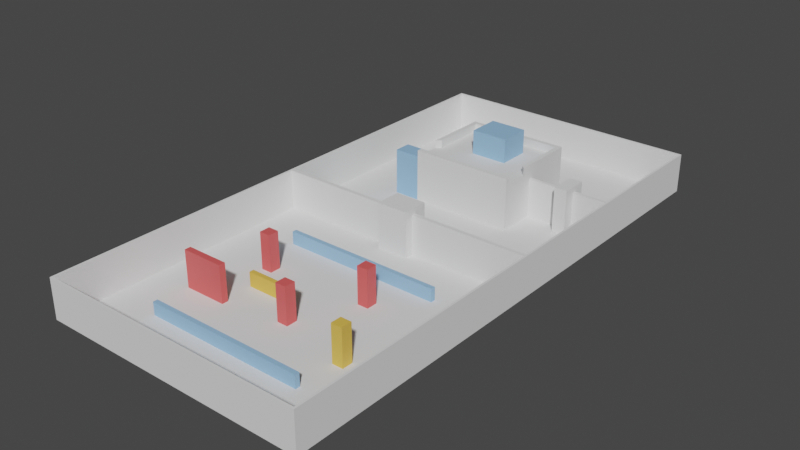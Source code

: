 # Source: TestArea.blend  (saved by Blender 3.5.10; exported with 4.5.12 LTS)
import bpy
from mathutils import Matrix  # noqa: F401  (used for matrix-valued properties, if any)

bpy.ops.wm.read_factory_settings(use_empty=True)
scene = bpy.context.scene
scene.name = 'Scene'

# ---- collections
col_collection = bpy.data.collections.new('Collection'); scene.collection.children.link(col_collection)

# ---- materials (node trees are filled in below, after node groups)
mat_blue = bpy.data.materials.new('Blue')
mat_blue.use_transparent_shadow = False
mat_red = bpy.data.materials.new('Red')
mat_red.use_transparent_shadow = False
mat_yellow = bpy.data.materials.new('Yellow')
mat_yellow.use_transparent_shadow = False

# ---- material node trees
mat_blue.use_nodes = True; mat_blue.node_tree.nodes.clear()
_N = mat_blue.node_tree.nodes; _L = mat_blue.node_tree.links
n0 = _N.new('ShaderNodeBsdfPrincipled'); n0.name = 'Principled BSDF'; n0.location = (10, 300)
n0.distribution = 'GGX'
n0.subsurface_method = 'RANDOM_WALK_SKIN'
n0.inputs[0].default_value = (0.2931, 0.5238, 0.8, 1.0)
n0.inputs[3].default_value = 1.45
n0.inputs[27].default_value = (0.0, 0.0, 0.0, 1.0)
n0.inputs[28].default_value = 1.0
n1 = _N.new('ShaderNodeOutputMaterial'); n1.name = 'Material Output'; n1.location = (300, 300)
_L.new(n0.outputs[0], n1.inputs[0])
n1.is_active_output = True
mat_red.use_nodes = True; mat_red.node_tree.nodes.clear()
_N = mat_red.node_tree.nodes; _L = mat_red.node_tree.links
n0 = _N.new('ShaderNodeBsdfPrincipled'); n0.name = 'Principled BSDF'; n0.location = (10, 300)
n0.distribution = 'GGX'
n0.subsurface_method = 'RANDOM_WALK_SKIN'
n0.inputs[0].default_value = (0.8, 0.1062, 0.1062, 1.0)
n0.inputs[3].default_value = 1.45
n0.inputs[27].default_value = (0.0, 0.0, 0.0, 1.0)
n0.inputs[28].default_value = 1.0
n1 = _N.new('ShaderNodeOutputMaterial'); n1.name = 'Material Output'; n1.location = (300, 300)
_L.new(n0.outputs[0], n1.inputs[0])
n1.is_active_output = True
mat_yellow.use_nodes = True; mat_yellow.node_tree.nodes.clear()
_N = mat_yellow.node_tree.nodes; _L = mat_yellow.node_tree.links
n0 = _N.new('ShaderNodeBsdfPrincipled'); n0.name = 'Principled BSDF'; n0.location = (10, 300)
n0.distribution = 'GGX'
n0.subsurface_method = 'RANDOM_WALK_SKIN'
n0.inputs[0].default_value = (0.8, 0.5051, 0.08369, 1.0)
n0.inputs[3].default_value = 1.45
n0.inputs[27].default_value = (0.0, 0.0, 0.0, 1.0)
n0.inputs[28].default_value = 1.0
n1 = _N.new('ShaderNodeOutputMaterial'); n1.name = 'Material Output'; n1.location = (300, 300)
_L.new(n0.outputs[0], n1.inputs[0])
n1.is_active_output = True

# ---- world
world_world = bpy.data.worlds.new('World'); scene.world = world_world
world_world.use_nodes = True; world_world.node_tree.nodes.clear()
_N = world_world.node_tree.nodes; _L = world_world.node_tree.links
n0 = _N.new('ShaderNodeOutputWorld'); n0.name = 'World Output'; n0.location = (300, 300)
n1 = _N.new('ShaderNodeBackground'); n1.name = 'Background'; n1.location = (10, 300)
n1.inputs[0].default_value = (0.05088, 0.05088, 0.05088, 1.0)
_L.new(n1.outputs[0], n0.inputs[0])
n0.is_active_output = True
world_world.color = (0.05088, 0.05088, 0.05088)
world_world.use_sun_shadow = False
world_world.sun_shadow_jitter_overblur = 0.0

# ---- meshes
me_shootingrange = bpy.data.meshes.new('ShootingRange')
me_shootingrange.from_pydata([(6.077, 0.1755, -1.0), (6.077, 0.1755, -0.02943), (6.077, -0.1755, -1.0), (6.077, -0.1755, -0.02943), (-6.077, 0.1755, -1.0), (-6.077, 0.1755, -0.02943), (-6.077, -0.1755, -1.0), (-6.077, -0.1755, -0.02943)], [], [(0, 1, 3, 2), (2, 3, 7, 6), (6, 7, 5, 4), (4, 5, 1, 0), (2, 6, 4, 0), (7, 3, 1, 5)])
_uv = me_shootingrange.uv_layers.new(name='UVMap')
_uv.uv.foreach_set('vector', [0.375, 0.0, 0.625, 0.0, 0.625, 0.25, 0.375, 0.25, 0.375, 0.25, 0.625, 0.25, 0.625, 0.5, 0.375, 0.5, 0.375, 0.5, 0.625, 0.5, 0.625, 0.75, 0.375, 0.75, 0.375, 0.75, 0.625, 0.75, 0.625, 1.0, 0.375, 1.0, 0.125, 0.5, 0.375, 0.5, 0.375, 0.75, 0.125, 0.75, 0.625, 0.5, 0.875, 0.5, 0.875, 0.75, 0.625, 0.75])
me_shootingrange.materials.append(mat_blue)
me_shootingrange.update()
me_testingarea = bpy.data.meshes.new('TestingArea')
me_testingarea.from_pydata([(10.25, -10.4, 0.0), (10.25, 10.1, 0.0), (-10.25, 10.1, 0.0), (-10.25, -10.4, 0.0)], [], [(1, 2, 3, 0)])
_uv = me_testingarea.uv_layers.new(name='UVMap')
_uv.uv.foreach_set('vector', [0.0075, 0.0075, 0.9925, 0.0075, 0.9925, 0.9925, 0.0075, 0.9925])
me_testingarea.update()
me_cube_001 = bpy.data.meshes.new('Cube.001')
me_cube_001.from_pydata([(-2.0, -1.0, -2.72), (-2.0, -1.0, 2.44), (-2.0, 1.0, -2.72), (-2.0, 1.0, 2.44), (2.0, -1.0, -2.72), (2.0, -1.0, 2.44), (2.0, 1.0, -2.72), (2.0, 1.0, 2.44)], [], [(0, 1, 3, 2), (2, 3, 7, 6), (6, 7, 5, 4), (4, 5, 1, 0), (2, 6, 4, 0), (7, 3, 1, 5)])
_uv = me_cube_001.uv_layers.new(name='UVMap')
_uv.uv.foreach_set('vector', [0.375, 0.0, 0.625, 0.0, 0.625, 0.25, 0.375, 0.25, 0.375, 0.25, 0.625, 0.25, 0.625, 0.5, 0.375, 0.5, 0.375, 0.5, 0.625, 0.5, 0.625, 0.75, 0.375, 0.75, 0.375, 0.75, 0.625, 0.75, 0.625, 1.0, 0.375, 1.0, 0.125, 0.5, 0.375, 0.5, 0.375, 0.75, 0.125, 0.75, 0.625, 0.5, 0.875, 0.5, 0.875, 0.75, 0.625, 0.75])
me_cube_001.update()
me_testingarea_001 = bpy.data.meshes.new('TestingArea.001')
me_testingarea_001.from_pydata([(10.25, 10.25, 0.0), (-10.25, 10.25, 0.0), (10.25, -10.25, 0.0), (-10.25, -10.25, 0.0), (10.1, -10.1, 0.0), (10.1, 10.1, 0.0), (-10.1, 10.1, 0.0), (-10.1, -10.1, 0.0), (10.1, -10.1, 3.0), (10.1, 10.1, 3.0), (-10.1, 10.1, 3.0), (-10.1, -10.1, 3.0), (10.25, -10.25, 3.0), (10.25, 10.25, 3.0), (-10.25, 10.25, 3.0), (-10.25, -10.25, 3.0)], [], [(0, 1, 14, 13), (3, 2, 12, 15), (5, 4, 8, 9), (7, 6, 10, 11), (9, 8, 12, 13), (10, 9, 13, 14), (11, 10, 14, 15), (8, 11, 15, 12), (4, 7, 11, 8), (6, 5, 9, 10), (1, 3, 15, 14), (2, 0, 13, 12)])
_uv = me_testingarea_001.uv_layers.new(name='UVMap')
_uv.uv.foreach_set('vector', [0.0, 0.0, 0.0, 0.0, 0.0, 0.0, 0.0, 0.0, 0.0, 0.0, 0.0, 0.0, 0.0, 0.0, 0.0, 0.0, 0.0075, 0.0075, 0.0075, 0.9925, 0.0075, 0.9925, 0.0075, 0.0075, 0.9925, 0.9925, 0.9925, 0.0075, 0.9925, 0.0075, 0.9925, 0.9925, 0.0075, 0.0075, 0.0075, 0.9925, 0.0, 1.0, 0.0, 0.0, 0.9925, 0.0075, 0.0075, 0.0075, 0.0, 0.0, 1.0, 0.0, 0.9925, 0.9925, 0.9925, 0.0075, 1.0, 0.0, 1.0, 1.0, 0.0075, 0.9925, 0.9925, 0.9925, 1.0, 1.0, 0.0, 1.0, 0.0075, 0.9925, 0.9925, 0.9925, 0.9925, 0.9925, 0.0075, 0.9925, 0.9925, 0.0075, 0.0075, 0.0075, 0.0075, 0.0075, 0.9925, 0.0075, 0.0, 0.0, 0.0, 0.0, 0.0, 0.0, 0.0, 0.0, 0.0, 0.0, 0.0, 0.0, 0.0, 0.0, 0.0, 0.0])
me_testingarea_001.update()
me_obstacle = bpy.data.meshes.new('Obstacle')
me_obstacle.from_pydata([(-0.4144, -0.4144, -1.391), (-0.4144, -0.4144, 1.391), (-0.4144, 0.4144, -1.391), (-0.4144, 0.4144, 1.391), (0.4144, -0.4144, -1.391), (0.4144, -0.4144, 1.391), (0.4144, 0.4144, -1.391), (0.4144, 0.4144, 1.391)], [], [(0, 1, 3, 2), (2, 3, 7, 6), (6, 7, 5, 4), (4, 5, 1, 0), (2, 6, 4, 0), (7, 3, 1, 5)])
_uv = me_obstacle.uv_layers.new(name='UVMap')
_uv.uv.foreach_set('vector', [0.375, 0.0, 0.625, 0.0, 0.625, 0.25, 0.375, 0.25, 0.375, 0.25, 0.625, 0.25, 0.625, 0.5, 0.375, 0.5, 0.375, 0.5, 0.625, 0.5, 0.625, 0.75, 0.375, 0.75, 0.375, 0.75, 0.625, 0.75, 0.625, 1.0, 0.375, 1.0, 0.125, 0.5, 0.375, 0.5, 0.375, 0.75, 0.125, 0.75, 0.625, 0.5, 0.875, 0.5, 0.875, 0.75, 0.625, 0.75])
me_obstacle.materials.append(mat_red)
me_obstacle.update()
me_obstacle_001 = bpy.data.meshes.new('Obstacle.001')
me_obstacle_001.from_pydata([(-0.4144, -0.4144, -1.391), (-0.4144, -0.4144, 1.391), (-0.4144, 0.4144, -1.391), (-0.4144, 0.4144, 1.391), (0.4144, -0.4144, -1.391), (0.4144, -0.4144, 1.391), (0.4144, 0.4144, -1.391), (0.4144, 0.4144, 1.391)], [], [(0, 1, 3, 2), (2, 3, 7, 6), (6, 7, 5, 4), (4, 5, 1, 0), (2, 6, 4, 0), (7, 3, 1, 5)])
_uv = me_obstacle_001.uv_layers.new(name='UVMap')
_uv.uv.foreach_set('vector', [0.375, 0.0, 0.625, 0.0, 0.625, 0.25, 0.375, 0.25, 0.375, 0.25, 0.625, 0.25, 0.625, 0.5, 0.375, 0.5, 0.375, 0.5, 0.625, 0.5, 0.625, 0.75, 0.375, 0.75, 0.375, 0.75, 0.625, 0.75, 0.625, 1.0, 0.375, 1.0, 0.125, 0.5, 0.375, 0.5, 0.375, 0.75, 0.125, 0.75, 0.625, 0.5, 0.875, 0.5, 0.875, 0.75, 0.625, 0.75])
me_obstacle_001.materials.append(mat_yellow)
me_obstacle_001.update()
me_cube_002 = bpy.data.meshes.new('Cube.002')
me_cube_002.from_pydata([(-3.436, -3.232, -1.0), (-3.436, -3.232, 2.23), (-3.436, 2.655, -1.0), (-3.136, 2.355, 2.23), (3.436, -3.232, -1.0), (3.436, -3.232, 2.23), (3.436, 2.655, -1.0), (3.136, 2.355, 2.23), (-3.436, -1.742, -1.0), (-3.136, -1.442, 2.23), (3.436, -1.742, -1.0), (3.136, -1.442, 2.23), (-3.436, -1.742, 2.23), (-3.436, 2.655, 2.23), (3.436, 2.655, 2.23), (3.436, -1.742, 2.23), (-3.436, -1.742, 2.776), (-3.436, 2.655, 2.776), (3.436, 2.655, 2.776), (3.436, -1.742, 2.776), (-3.136, -1.442, 2.776), (-3.136, 2.355, 2.776), (3.136, 2.355, 2.776), (3.136, -1.442, 2.776), (-3.436, -3.6, -1.0), (-3.436, -3.6, 2.23), (3.436, -3.6, 2.23), (3.436, -3.6, -1.0), (3.436, -3.232, 2.68), (-3.436, -3.232, 2.68), (3.436, -3.6, 2.68), (-3.436, -3.6, 2.68)], [], [(8, 12, 13, 2), (2, 13, 14, 6), (10, 15, 5, 4), (5, 1, 29, 28), (8, 10, 4, 0), (15, 12, 1, 5), (7, 3, 9, 11), (2, 6, 10, 8), (6, 14, 15, 10), (0, 1, 12, 8), (7, 11, 23, 22), (13, 12, 16, 17), (12, 9, 20, 16), (11, 9, 12, 15), (20, 21, 17, 16), (21, 22, 18, 17), (22, 23, 19, 18), (9, 3, 21, 20), (11, 15, 19, 23), (14, 13, 17, 18), (3, 7, 22, 21), (15, 14, 18, 19), (27, 26, 25, 24), (4, 5, 26, 27), (1, 0, 24, 25), (0, 4, 27, 24), (28, 29, 31, 30), (26, 5, 28, 30), (25, 26, 30, 31), (1, 25, 31, 29)])
_uv = me_cube_002.uv_layers.new(name='UVMap')
_uv.uv.foreach_set('vector', [0.375, 0.02834, 0.625, 0.02834, 0.625, 0.25, 0.375, 0.25, 0.375, 0.25, 0.625, 0.25, 0.625, 0.5, 0.375, 0.5, 0.375, 0.7217, 0.625, 0.7217, 0.625, 0.75, 0.375, 0.75, 0.625, 0.75, 0.875, 0.75, 0.875, 0.75, 0.625, 0.75, 0.125, 0.7217, 0.375, 0.7217, 0.375, 0.75, 0.125, 0.75, 0.625, 0.7217, 0.875, 0.7217, 0.875, 0.75, 0.625, 0.75, 0.6359, 0.5151, 0.8641, 0.5151, 0.8641, 0.7065, 0.6359, 0.7065, 0.125, 0.5, 0.375, 0.5, 0.375, 0.7217, 0.125, 0.7217, 0.375, 0.5, 0.625, 0.5, 0.625, 0.7217, 0.375, 0.7217, 0.375, 0.0, 0.625, 0.0, 0.625, 0.02834, 0.375, 0.02834, 0.6359, 0.5151, 0.6359, 0.7065, 0.6359, 0.7065, 0.6359, 0.5151, 0.625, 0.25, 0.625, 0.02834, 0.625, 0.02834, 0.625, 0.25, 0.875, 0.7217, 0.8641, 0.7065, 0.8641, 0.7065, 0.875, 0.7217, 0.6359, 0.7065, 0.8641, 0.7065, 0.875, 0.7217, 0.625, 0.7217, 0.8641, 0.7065, 0.8641, 0.5151, 0.875, 0.5, 0.875, 0.7217, 0.8641, 0.5151, 0.6359, 0.5151, 0.625, 0.5, 0.875, 0.5, 0.6359, 0.5151, 0.6359, 0.7065, 0.625, 0.7217, 0.625, 0.5, 0.8641, 0.7065, 0.8641, 0.5151, 0.8641, 0.5151, 0.8641, 0.7065, 0.6359, 0.7065, 0.625, 0.7217, 0.625, 0.7217, 0.6359, 0.7065, 0.625, 0.5, 0.625, 0.25, 0.625, 0.25, 0.625, 0.5, 0.8641, 0.5151, 0.6359, 0.5151, 0.6359, 0.5151, 0.8641, 0.5151, 0.625, 0.7217, 0.625, 0.5, 0.625, 0.5, 0.625, 0.7217, 0.375, 0.75, 0.625, 0.75, 0.625, 1.0, 0.375, 1.0, 0.375, 0.75, 0.625, 0.75, 0.625, 0.75, 0.375, 0.75, 0.625, 0.0, 0.375, 0.0, 0.375, 0.0, 0.625, 0.0, 0.125, 0.75, 0.375, 0.75, 0.375, 0.75, 0.125, 0.75, 0.625, 0.75, 0.875, 0.75, 0.875, 0.75, 0.625, 0.75, 0.625, 0.75, 0.625, 0.75, 0.625, 0.75, 0.625, 0.75, 0.625, 1.0, 0.625, 0.75, 0.625, 0.75, 0.625, 1.0, 0.625, 0.0, 0.625, 0.0, 0.625, 0.0, 0.625, 0.0])
me_cube_002.update()
me_cube_003 = bpy.data.meshes.new('Cube.003')
me_cube_003.from_pydata([(-1.0, -0.1237, -0.05), (-1.0, -0.1237, 0.05), (-1.0, 0.1237, -0.05), (-1.0, 0.1237, 0.05), (1.0, -0.1237, -0.05), (1.0, -0.1237, 0.05), (1.0, 0.1237, -0.05), (1.0, 0.1237, 0.05), (-1.0, -0.2523, 0.05), (-1.0, -0.2523, 0.15), (-1.0, -0.004947, 0.05), (-1.0, -0.004947, 0.15), (1.0, -0.2523, 0.05), (1.0, -0.2523, 0.15), (1.0, -0.004947, 0.05), (1.0, -0.004947, 0.15), (-1.0, -0.3809, 0.15), (-1.0, -0.3809, 0.25), (-1.0, -0.1336, 0.15), (-1.0, -0.1336, 0.25), (1.0, -0.3809, 0.15), (1.0, -0.3809, 0.25), (1.0, -0.1336, 0.15), (1.0, -0.1336, 0.25), (-1.0, -0.5096, 0.25), (-1.0, -0.5096, 0.35), (-1.0, -0.2622, 0.25), (-1.0, -0.2622, 0.35), (1.0, -0.5096, 0.25), (1.0, -0.5096, 0.35), (1.0, -0.2622, 0.25), (1.0, -0.2622, 0.35), (-1.0, -0.6382, 0.35), (-1.0, -0.6382, 0.45), (-1.0, -0.3908, 0.35), (-1.0, -0.3908, 0.45), (1.0, -0.6382, 0.35), (1.0, -0.6382, 0.45), (1.0, -0.3908, 0.35), (1.0, -0.3908, 0.45), (-1.0, -0.7668, 0.45), (-1.0, -0.7668, 0.55), (-1.0, -0.5195, 0.45), (-1.0, -0.5195, 0.55), (1.0, -0.7668, 0.45), (1.0, -0.7668, 0.55), (1.0, -0.5195, 0.45), (1.0, -0.5195, 0.55), (-1.0, -0.8954, 0.55), (-1.0, -0.8954, 0.65), (-1.0, -0.6481, 0.55), (-1.0, -0.6481, 0.65), (1.0, -0.8954, 0.55), (1.0, -0.8954, 0.65), (1.0, -0.6481, 0.55), (1.0, -0.6481, 0.65), (-1.0, -1.024, 0.65), (-1.0, -1.024, 0.75), (-1.0, -0.7767, 0.65), (-1.0, -0.7767, 0.75), (1.0, -1.024, 0.65), (1.0, -1.024, 0.75), (1.0, -0.7767, 0.65), (1.0, -0.7767, 0.75), (-1.0, -1.153, 0.75), (-1.0, -1.153, 0.85), (-1.0, -0.9053, 0.75), (-1.0, -0.9053, 0.85), (1.0, -1.153, 0.75), (1.0, -1.153, 0.85), (1.0, -0.9053, 0.75), (1.0, -0.9053, 0.85), (-1.0, -1.281, 0.85), (-1.0, -1.281, 0.95), (-1.0, -1.034, 0.85), (-1.0, -1.034, 0.95), (1.0, -1.281, 0.85), (1.0, -1.281, 0.95), (1.0, -1.034, 0.85), (1.0, -1.034, 0.95), (-1.0, -1.41, 0.95), (-1.0, -1.41, 1.05), (-1.0, -1.163, 0.95), (-1.0, -1.163, 1.05), (1.0, -1.41, 0.95), (1.0, -1.41, 1.05), (1.0, -1.163, 0.95), (1.0, -1.163, 1.05), (-1.0, -1.539, 1.05), (-1.0, -1.539, 1.15), (-1.0, -1.291, 1.05), (-1.0, -1.291, 1.15), (1.0, -1.539, 1.05), (1.0, -1.539, 1.15), (1.0, -1.291, 1.05), (1.0, -1.291, 1.15), (-1.0, -1.667, 1.15), (-1.0, -1.667, 1.25), (-1.0, -1.42, 1.15), (-1.0, -1.42, 1.25), (1.0, -1.667, 1.15), (1.0, -1.667, 1.25), (1.0, -1.42, 1.15), (1.0, -1.42, 1.25), (-1.0, -1.796, 1.25), (-1.0, -1.796, 1.35), (-1.0, -1.548, 1.25), (-1.0, -1.548, 1.35), (1.0, -1.796, 1.25), (1.0, -1.796, 1.35), (1.0, -1.548, 1.25), (1.0, -1.548, 1.35), (-1.0, -1.924, 1.35), (-1.0, -1.924, 1.45), (-1.0, -1.677, 1.35), (-1.0, -1.677, 1.45), (1.0, -1.924, 1.35), (1.0, -1.924, 1.45), (1.0, -1.677, 1.35), (1.0, -1.677, 1.45), (-1.0, -2.053, 1.45), (-1.0, -2.053, 1.55), (-1.0, -1.806, 1.45), (-1.0, -1.806, 1.55), (1.0, -2.053, 1.45), (1.0, -2.053, 1.55), (1.0, -1.806, 1.45), (1.0, -1.806, 1.55), (-1.0, -2.182, 1.55), (-1.0, -2.182, 1.65), (-1.0, -1.934, 1.55), (-1.0, -1.934, 1.65), (1.0, -2.182, 1.55), (1.0, -2.182, 1.65), (1.0, -1.934, 1.55), (1.0, -1.934, 1.65), (-1.0, -2.31, 1.65), (-1.0, -2.31, 1.75), (-1.0, -2.063, 1.65), (-1.0, -2.063, 1.75), (1.0, -2.31, 1.65), (1.0, -2.31, 1.75), (1.0, -2.063, 1.65), (1.0, -2.063, 1.75), (-1.0, -2.439, 1.75), (-1.0, -2.439, 1.85), (-1.0, -2.192, 1.75), (-1.0, -2.192, 1.85), (1.0, -2.439, 1.75), (1.0, -2.439, 1.85), (1.0, -2.192, 1.75), (1.0, -2.192, 1.85), (-1.0, -2.568, 1.85), (-1.0, -2.568, 1.95), (-1.0, -2.32, 1.85), (-1.0, -2.32, 1.95), (1.0, -2.568, 1.85), (1.0, -2.568, 1.95), (1.0, -2.32, 1.85), (1.0, -2.32, 1.95), (-1.0, -2.696, 1.95), (-1.0, -2.696, 2.05), (-1.0, -2.449, 1.95), (-1.0, -2.449, 2.05), (1.0, -2.696, 1.95), (1.0, -2.696, 2.05), (1.0, -2.449, 1.95), (1.0, -2.449, 2.05), (-1.0, -2.825, 2.05), (-1.0, -2.825, 2.15), (-1.0, -2.577, 2.05), (-1.0, -2.577, 2.15), (1.0, -2.825, 2.05), (1.0, -2.825, 2.15), (1.0, -2.577, 2.05), (1.0, -2.577, 2.15), (-1.0, -2.953, 2.15), (-1.0, -2.953, 2.25), (-1.0, -2.706, 2.15), (-1.0, -2.706, 2.25), (1.0, -2.953, 2.15), (1.0, -2.953, 2.25), (1.0, -2.706, 2.15), (1.0, -2.706, 2.25), (-1.0, -3.082, 2.25), (-1.0, -3.082, 2.35), (-1.0, -2.835, 2.25), (-1.0, -2.835, 2.35), (1.0, -3.082, 2.25), (1.0, -3.082, 2.35), (1.0, -2.835, 2.25), (1.0, -2.835, 2.35), (-1.0, -3.211, 2.35), (-1.0, -3.211, 2.45), (-1.0, -2.963, 2.35), (-1.0, -2.963, 2.45), (1.0, -3.211, 2.35), (1.0, -3.211, 2.45), (1.0, -2.963, 2.35), (1.0, -2.963, 2.45), (-1.0, -3.339, 2.45), (-1.0, -3.339, 2.55), (-1.0, -3.092, 2.45), (-1.0, -3.092, 2.55), (1.0, -3.339, 2.45), (1.0, -3.339, 2.55), (1.0, -3.092, 2.45), (1.0, -3.092, 2.55), (-1.0, -3.468, 2.55), (-1.0, -3.468, 2.65), (-1.0, -3.221, 2.55), (-1.0, -3.221, 2.65), (1.0, -3.468, 2.55), (1.0, -3.468, 2.65), (1.0, -3.221, 2.55), (1.0, -3.221, 2.65), (-1.0, -3.597, 2.65), (-1.0, -3.597, 2.75), (-1.0, -3.349, 2.65), (-1.0, -3.349, 2.75), (1.0, -3.597, 2.65), (1.0, -3.597, 2.75), (1.0, -3.349, 2.65), (1.0, -3.349, 2.75), (-1.0, -3.725, 2.75), (-1.0, -3.725, 2.85), (-1.0, -3.478, 2.75), (-1.0, -3.478, 2.85), (1.0, -3.725, 2.75), (1.0, -3.725, 2.85), (1.0, -3.478, 2.75), (1.0, -3.478, 2.85), (-1.0, -3.854, 2.85), (-1.0, -3.854, 2.95), (-1.0, -3.606, 2.85), (-1.0, -3.606, 2.95), (1.0, -3.854, 2.85), (1.0, -3.854, 2.95), (1.0, -3.606, 2.85), (1.0, -3.606, 2.95), (-1.0, -3.982, 2.95), (-1.0, -3.982, 3.05), (-1.0, -3.735, 2.95), (-1.0, -3.735, 3.05), (1.0, -3.982, 2.95), (1.0, -3.982, 3.05), (1.0, -3.735, 2.95), (1.0, -3.735, 3.05), (-1.0, -4.111, 3.05), (-1.0, -4.111, 3.15), (-1.0, -3.864, 3.05), (-1.0, -3.864, 3.15), (1.0, -4.111, 3.05), (1.0, -4.111, 3.15), (1.0, -3.864, 3.05), (1.0, -3.864, 3.15), (-1.0, -4.24, 3.15), (-1.0, -4.24, 3.25), (-1.0, -3.992, 3.15), (-1.0, -3.992, 3.25), (1.0, -4.24, 3.15), (1.0, -4.24, 3.25), (1.0, -3.992, 3.15), (1.0, -3.992, 3.25), (-1.0, -4.368, 3.25), (-1.0, -4.368, 3.35), (-1.0, -4.121, 3.25), (-1.0, -4.121, 3.35), (1.0, -4.368, 3.25), (1.0, -4.368, 3.35), (1.0, -4.121, 3.25), (1.0, -4.121, 3.35), (-1.0, -4.497, 3.35), (-1.0, -4.497, 3.45), (-1.0, -4.25, 3.35), (-1.0, -4.25, 3.45), (1.0, -4.497, 3.35), (1.0, -4.497, 3.45), (1.0, -4.25, 3.35), (1.0, -4.25, 3.45), (-1.0, -5.564, 3.35), (-1.0, -5.564, 3.45), (1.0, -5.564, 3.45), (1.0, -5.564, 3.35), (-1.0, -4.497, -0.05), (1.0, -4.497, -0.05), (-1.0, -5.564, -0.05), (1.0, -5.564, -0.05)], [], [(0, 1, 3, 2), (2, 3, 7, 6), (6, 7, 5, 4), (4, 5, 1, 0), (2, 6, 4, 0), (7, 3, 1, 5), (8, 9, 11, 10), (10, 11, 15, 14), (14, 15, 13, 12), (12, 13, 9, 8), (10, 14, 12, 8), (15, 11, 9, 13), (16, 17, 19, 18), (18, 19, 23, 22), (22, 23, 21, 20), (20, 21, 17, 16), (18, 22, 20, 16), (23, 19, 17, 21), (24, 25, 27, 26), (26, 27, 31, 30), (30, 31, 29, 28), (28, 29, 25, 24), (26, 30, 28, 24), (31, 27, 25, 29), (32, 33, 35, 34), (34, 35, 39, 38), (38, 39, 37, 36), (36, 37, 33, 32), (34, 38, 36, 32), (39, 35, 33, 37), (40, 41, 43, 42), (42, 43, 47, 46), (46, 47, 45, 44), (44, 45, 41, 40), (42, 46, 44, 40), (47, 43, 41, 45), (48, 49, 51, 50), (50, 51, 55, 54), (54, 55, 53, 52), (52, 53, 49, 48), (50, 54, 52, 48), (55, 51, 49, 53), (56, 57, 59, 58), (58, 59, 63, 62), (62, 63, 61, 60), (60, 61, 57, 56), (58, 62, 60, 56), (63, 59, 57, 61), (64, 65, 67, 66), (66, 67, 71, 70), (70, 71, 69, 68), (68, 69, 65, 64), (66, 70, 68, 64), (71, 67, 65, 69), (72, 73, 75, 74), (74, 75, 79, 78), (78, 79, 77, 76), (76, 77, 73, 72), (74, 78, 76, 72), (79, 75, 73, 77), (80, 81, 83, 82), (82, 83, 87, 86), (86, 87, 85, 84), (84, 85, 81, 80), (82, 86, 84, 80), (87, 83, 81, 85), (88, 89, 91, 90), (90, 91, 95, 94), (94, 95, 93, 92), (92, 93, 89, 88), (90, 94, 92, 88), (95, 91, 89, 93), (96, 97, 99, 98), (98, 99, 103, 102), (102, 103, 101, 100), (100, 101, 97, 96), (98, 102, 100, 96), (103, 99, 97, 101), (104, 105, 107, 106), (106, 107, 111, 110), (110, 111, 109, 108), (108, 109, 105, 104), (106, 110, 108, 104), (111, 107, 105, 109), (112, 113, 115, 114), (114, 115, 119, 118), (118, 119, 117, 116), (116, 117, 113, 112), (114, 118, 116, 112), (119, 115, 113, 117), (120, 121, 123, 122), (122, 123, 127, 126), (126, 127, 125, 124), (124, 125, 121, 120), (122, 126, 124, 120), (127, 123, 121, 125), (128, 129, 131, 130), (130, 131, 135, 134), (134, 135, 133, 132), (132, 133, 129, 128), (130, 134, 132, 128), (135, 131, 129, 133), (136, 137, 139, 138), (138, 139, 143, 142), (142, 143, 141, 140), (140, 141, 137, 136), (138, 142, 140, 136), (143, 139, 137, 141), (144, 145, 147, 146), (146, 147, 151, 150), (150, 151, 149, 148), (148, 149, 145, 144), (146, 150, 148, 144), (151, 147, 145, 149), (152, 153, 155, 154), (154, 155, 159, 158), (158, 159, 157, 156), (156, 157, 153, 152), (154, 158, 156, 152), (159, 155, 153, 157), (160, 161, 163, 162), (162, 163, 167, 166), (166, 167, 165, 164), (164, 165, 161, 160), (162, 166, 164, 160), (167, 163, 161, 165), (168, 169, 171, 170), (170, 171, 175, 174), (174, 175, 173, 172), (172, 173, 169, 168), (170, 174, 172, 168), (175, 171, 169, 173), (176, 177, 179, 178), (178, 179, 183, 182), (182, 183, 181, 180), (180, 181, 177, 176), (178, 182, 180, 176), (183, 179, 177, 181), (184, 185, 187, 186), (186, 187, 191, 190), (190, 191, 189, 188), (188, 189, 185, 184), (186, 190, 188, 184), (191, 187, 185, 189), (192, 193, 195, 194), (194, 195, 199, 198), (198, 199, 197, 196), (196, 197, 193, 192), (194, 198, 196, 192), (199, 195, 193, 197), (200, 201, 203, 202), (202, 203, 207, 206), (206, 207, 205, 204), (204, 205, 201, 200), (202, 206, 204, 200), (207, 203, 201, 205), (208, 209, 211, 210), (210, 211, 215, 214), (214, 215, 213, 212), (212, 213, 209, 208), (210, 214, 212, 208), (215, 211, 209, 213), (216, 217, 219, 218), (218, 219, 223, 222), (222, 223, 221, 220), (220, 221, 217, 216), (218, 222, 220, 216), (223, 219, 217, 221), (224, 225, 227, 226), (226, 227, 231, 230), (230, 231, 229, 228), (228, 229, 225, 224), (226, 230, 228, 224), (231, 227, 225, 229), (232, 233, 235, 234), (234, 235, 239, 238), (238, 239, 237, 236), (236, 237, 233, 232), (234, 238, 236, 232), (239, 235, 233, 237), (240, 241, 243, 242), (242, 243, 247, 246), (246, 247, 245, 244), (244, 245, 241, 240), (242, 246, 244, 240), (247, 243, 241, 245), (248, 249, 251, 250), (250, 251, 255, 254), (254, 255, 253, 252), (252, 253, 249, 248), (250, 254, 252, 248), (255, 251, 249, 253), (256, 257, 259, 258), (258, 259, 263, 262), (262, 263, 261, 260), (260, 261, 257, 256), (258, 262, 260, 256), (263, 259, 257, 261), (264, 265, 267, 266), (266, 267, 271, 270), (270, 271, 269, 268), (268, 269, 265, 264), (266, 270, 268, 264), (271, 267, 265, 269), (272, 273, 275, 274), (274, 275, 279, 278), (278, 279, 277, 276), (273, 272, 280, 281), (274, 278, 276, 272), (279, 275, 273, 277), (283, 282, 281, 280), (276, 283, 287, 285), (277, 273, 281, 282), (276, 277, 282, 283), (284, 285, 287, 286), (280, 272, 284, 286), (283, 280, 286, 287), (272, 276, 285, 284)])
_uv = me_cube_003.uv_layers.new(name='UVMap')
_uv.uv.foreach_set('vector', [0.375, 0.0, 0.625, 0.0, 0.625, 0.25, 0.375, 0.25, 0.375, 0.25, 0.625, 0.25, 0.625, 0.5, 0.375, 0.5, 0.375, 0.5, 0.625, 0.5, 0.625, 0.75, 0.375, 0.75, 0.375, 0.75, 0.625, 0.75, 0.625, 1.0, 0.375, 1.0, 0.125, 0.5, 0.375, 0.5, 0.375, 0.75, 0.125, 0.75, 0.625, 0.5, 0.875, 0.5, 0.875, 0.75, 0.625, 0.75, 0.375, 0.0, 0.625, 0.0, 0.625, 0.25, 0.375, 0.25, 0.375, 0.25, 0.625, 0.25, 0.625, 0.5, 0.375, 0.5, 0.375, 0.5, 0.625, 0.5, 0.625, 0.75, 0.375, 0.75, 0.375, 0.75, 0.625, 0.75, 0.625, 1.0, 0.375, 1.0, 0.125, 0.5, 0.375, 0.5, 0.375, 0.75, 0.125, 0.75, 0.625, 0.5, 0.875, 0.5, 0.875, 0.75, 0.625, 0.75, 0.375, 0.0, 0.625, 0.0, 0.625, 0.25, 0.375, 0.25, 0.375, 0.25, 0.625, 0.25, 0.625, 0.5, 0.375, 0.5, 0.375, 0.5, 0.625, 0.5, 0.625, 0.75, 0.375, 0.75, 0.375, 0.75, 0.625, 0.75, 0.625, 1.0, 0.375, 1.0, 0.125, 0.5, 0.375, 0.5, 0.375, 0.75, 0.125, 0.75, 0.625, 0.5, 0.875, 0.5, 0.875, 0.75, 0.625, 0.75, 0.375, 0.0, 0.625, 0.0, 0.625, 0.25, 0.375, 0.25, 0.375, 0.25, 0.625, 0.25, 0.625, 0.5, 0.375, 0.5, 0.375, 0.5, 0.625, 0.5, 0.625, 0.75, 0.375, 0.75, 0.375, 0.75, 0.625, 0.75, 0.625, 1.0, 0.375, 1.0, 0.125, 0.5, 0.375, 0.5, 0.375, 0.75, 0.125, 0.75, 0.625, 0.5, 0.875, 0.5, 0.875, 0.75, 0.625, 0.75, 0.375, 0.0, 0.625, 0.0, 0.625, 0.25, 0.375, 0.25, 0.375, 0.25, 0.625, 0.25, 0.625, 0.5, 0.375, 0.5, 0.375, 0.5, 0.625, 0.5, 0.625, 0.75, 0.375, 0.75, 0.375, 0.75, 0.625, 0.75, 0.625, 1.0, 0.375, 1.0, 0.125, 0.5, 0.375, 0.5, 0.375, 0.75, 0.125, 0.75, 0.625, 0.5, 0.875, 0.5, 0.875, 0.75, 0.625, 0.75, 0.375, 0.0, 0.625, 0.0, 0.625, 0.25, 0.375, 0.25, 0.375, 0.25, 0.625, 0.25, 0.625, 0.5, 0.375, 0.5, 0.375, 0.5, 0.625, 0.5, 0.625, 0.75, 0.375, 0.75, 0.375, 0.75, 0.625, 0.75, 0.625, 1.0, 0.375, 1.0, 0.125, 0.5, 0.375, 0.5, 0.375, 0.75, 0.125, 0.75, 0.625, 0.5, 0.875, 0.5, 0.875, 0.75, 0.625, 0.75, 0.375, 0.0, 0.625, 0.0, 0.625, 0.25, 0.375, 0.25, 0.375, 0.25, 0.625, 0.25, 0.625, 0.5, 0.375, 0.5, 0.375, 0.5, 0.625, 0.5, 0.625, 0.75, 0.375, 0.75, 0.375, 0.75, 0.625, 0.75, 0.625, 1.0, 0.375, 1.0, 0.125, 0.5, 0.375, 0.5, 0.375, 0.75, 0.125, 0.75, 0.625, 0.5, 0.875, 0.5, 0.875, 0.75, 0.625, 0.75, 0.375, 0.0, 0.625, 0.0, 0.625, 0.25, 0.375, 0.25, 0.375, 0.25, 0.625, 0.25, 0.625, 0.5, 0.375, 0.5, 0.375, 0.5, 0.625, 0.5, 0.625, 0.75, 0.375, 0.75, 0.375, 0.75, 0.625, 0.75, 0.625, 1.0, 0.375, 1.0, 0.125, 0.5, 0.375, 0.5, 0.375, 0.75, 0.125, 0.75, 0.625, 0.5, 0.875, 0.5, 0.875, 0.75, 0.625, 0.75, 0.375, 0.0, 0.625, 0.0, 0.625, 0.25, 0.375, 0.25, 0.375, 0.25, 0.625, 0.25, 0.625, 0.5, 0.375, 0.5, 0.375, 0.5, 0.625, 0.5, 0.625, 0.75, 0.375, 0.75, 0.375, 0.75, 0.625, 0.75, 0.625, 1.0, 0.375, 1.0, 0.125, 0.5, 0.375, 0.5, 0.375, 0.75, 0.125, 0.75, 0.625, 0.5, 0.875, 0.5, 0.875, 0.75, 0.625, 0.75, 0.375, 0.0, 0.625, 0.0, 0.625, 0.25, 0.375, 0.25, 0.375, 0.25, 0.625, 0.25, 0.625, 0.5, 0.375, 0.5, 0.375, 0.5, 0.625, 0.5, 0.625, 0.75, 0.375, 0.75, 0.375, 0.75, 0.625, 0.75, 0.625, 1.0, 0.375, 1.0, 0.125, 0.5, 0.375, 0.5, 0.375, 0.75, 0.125, 0.75, 0.625, 0.5, 0.875, 0.5, 0.875, 0.75, 0.625, 0.75, 0.375, 0.0, 0.625, 0.0, 0.625, 0.25, 0.375, 0.25, 0.375, 0.25, 0.625, 0.25, 0.625, 0.5, 0.375, 0.5, 0.375, 0.5, 0.625, 0.5, 0.625, 0.75, 0.375, 0.75, 0.375, 0.75, 0.625, 0.75, 0.625, 1.0, 0.375, 1.0, 0.125, 0.5, 0.375, 0.5, 0.375, 0.75, 0.125, 0.75, 0.625, 0.5, 0.875, 0.5, 0.875, 0.75, 0.625, 0.75, 0.375, 0.0, 0.625, 0.0, 0.625, 0.25, 0.375, 0.25, 0.375, 0.25, 0.625, 0.25, 0.625, 0.5, 0.375, 0.5, 0.375, 0.5, 0.625, 0.5, 0.625, 0.75, 0.375, 0.75, 0.375, 0.75, 0.625, 0.75, 0.625, 1.0, 0.375, 1.0, 0.125, 0.5, 0.375, 0.5, 0.375, 0.75, 0.125, 0.75, 0.625, 0.5, 0.875, 0.5, 0.875, 0.75, 0.625, 0.75, 0.375, 0.0, 0.625, 0.0, 0.625, 0.25, 0.375, 0.25, 0.375, 0.25, 0.625, 0.25, 0.625, 0.5, 0.375, 0.5, 0.375, 0.5, 0.625, 0.5, 0.625, 0.75, 0.375, 0.75, 0.375, 0.75, 0.625, 0.75, 0.625, 1.0, 0.375, 1.0, 0.125, 0.5, 0.375, 0.5, 0.375, 0.75, 0.125, 0.75, 0.625, 0.5, 0.875, 0.5, 0.875, 0.75, 0.625, 0.75, 0.375, 0.0, 0.625, 0.0, 0.625, 0.25, 0.375, 0.25, 0.375, 0.25, 0.625, 0.25, 0.625, 0.5, 0.375, 0.5, 0.375, 0.5, 0.625, 0.5, 0.625, 0.75, 0.375, 0.75, 0.375, 0.75, 0.625, 0.75, 0.625, 1.0, 0.375, 1.0, 0.125, 0.5, 0.375, 0.5, 0.375, 0.75, 0.125, 0.75, 0.625, 0.5, 0.875, 0.5, 0.875, 0.75, 0.625, 0.75, 0.375, 0.0, 0.625, 0.0, 0.625, 0.25, 0.375, 0.25, 0.375, 0.25, 0.625, 0.25, 0.625, 0.5, 0.375, 0.5, 0.375, 0.5, 0.625, 0.5, 0.625, 0.75, 0.375, 0.75, 0.375, 0.75, 0.625, 0.75, 0.625, 1.0, 0.375, 1.0, 0.125, 0.5, 0.375, 0.5, 0.375, 0.75, 0.125, 0.75, 0.625, 0.5, 0.875, 0.5, 0.875, 0.75, 0.625, 0.75, 0.375, 0.0, 0.625, 0.0, 0.625, 0.25, 0.375, 0.25, 0.375, 0.25, 0.625, 0.25, 0.625, 0.5, 0.375, 0.5, 0.375, 0.5, 0.625, 0.5, 0.625, 0.75, 0.375, 0.75, 0.375, 0.75, 0.625, 0.75, 0.625, 1.0, 0.375, 1.0, 0.125, 0.5, 0.375, 0.5, 0.375, 0.75, 0.125, 0.75, 0.625, 0.5, 0.875, 0.5, 0.875, 0.75, 0.625, 0.75, 0.375, 0.0, 0.625, 0.0, 0.625, 0.25, 0.375, 0.25, 0.375, 0.25, 0.625, 0.25, 0.625, 0.5, 0.375, 0.5, 0.375, 0.5, 0.625, 0.5, 0.625, 0.75, 0.375, 0.75, 0.375, 0.75, 0.625, 0.75, 0.625, 1.0, 0.375, 1.0, 0.125, 0.5, 0.375, 0.5, 0.375, 0.75, 0.125, 0.75, 0.625, 0.5, 0.875, 0.5, 0.875, 0.75, 0.625, 0.75, 0.375, 0.0, 0.625, 0.0, 0.625, 0.25, 0.375, 0.25, 0.375, 0.25, 0.625, 0.25, 0.625, 0.5, 0.375, 0.5, 0.375, 0.5, 0.625, 0.5, 0.625, 0.75, 0.375, 0.75, 0.375, 0.75, 0.625, 0.75, 0.625, 1.0, 0.375, 1.0, 0.125, 0.5, 0.375, 0.5, 0.375, 0.75, 0.125, 0.75, 0.625, 0.5, 0.875, 0.5, 0.875, 0.75, 0.625, 0.75, 0.375, 0.0, 0.625, 0.0, 0.625, 0.25, 0.375, 0.25, 0.375, 0.25, 0.625, 0.25, 0.625, 0.5, 0.375, 0.5, 0.375, 0.5, 0.625, 0.5, 0.625, 0.75, 0.375, 0.75, 0.375, 0.75, 0.625, 0.75, 0.625, 1.0, 0.375, 1.0, 0.125, 0.5, 0.375, 0.5, 0.375, 0.75, 0.125, 0.75, 0.625, 0.5, 0.875, 0.5, 0.875, 0.75, 0.625, 0.75, 0.375, 0.0, 0.625, 0.0, 0.625, 0.25, 0.375, 0.25, 0.375, 0.25, 0.625, 0.25, 0.625, 0.5, 0.375, 0.5, 0.375, 0.5, 0.625, 0.5, 0.625, 0.75, 0.375, 0.75, 0.375, 0.75, 0.625, 0.75, 0.625, 1.0, 0.375, 1.0, 0.125, 0.5, 0.375, 0.5, 0.375, 0.75, 0.125, 0.75, 0.625, 0.5, 0.875, 0.5, 0.875, 0.75, 0.625, 0.75, 0.375, 0.0, 0.625, 0.0, 0.625, 0.25, 0.375, 0.25, 0.375, 0.25, 0.625, 0.25, 0.625, 0.5, 0.375, 0.5, 0.375, 0.5, 0.625, 0.5, 0.625, 0.75, 0.375, 0.75, 0.375, 0.75, 0.625, 0.75, 0.625, 1.0, 0.375, 1.0, 0.125, 0.5, 0.375, 0.5, 0.375, 0.75, 0.125, 0.75, 0.625, 0.5, 0.875, 0.5, 0.875, 0.75, 0.625, 0.75, 0.375, 0.0, 0.625, 0.0, 0.625, 0.25, 0.375, 0.25, 0.375, 0.25, 0.625, 0.25, 0.625, 0.5, 0.375, 0.5, 0.375, 0.5, 0.625, 0.5, 0.625, 0.75, 0.375, 0.75, 0.375, 0.75, 0.625, 0.75, 0.625, 1.0, 0.375, 1.0, 0.125, 0.5, 0.375, 0.5, 0.375, 0.75, 0.125, 0.75, 0.625, 0.5, 0.875, 0.5, 0.875, 0.75, 0.625, 0.75, 0.375, 0.0, 0.625, 0.0, 0.625, 0.25, 0.375, 0.25, 0.375, 0.25, 0.625, 0.25, 0.625, 0.5, 0.375, 0.5, 0.375, 0.5, 0.625, 0.5, 0.625, 0.75, 0.375, 0.75, 0.375, 0.75, 0.625, 0.75, 0.625, 1.0, 0.375, 1.0, 0.125, 0.5, 0.375, 0.5, 0.375, 0.75, 0.125, 0.75, 0.625, 0.5, 0.875, 0.5, 0.875, 0.75, 0.625, 0.75, 0.375, 0.0, 0.625, 0.0, 0.625, 0.25, 0.375, 0.25, 0.375, 0.25, 0.625, 0.25, 0.625, 0.5, 0.375, 0.5, 0.375, 0.5, 0.625, 0.5, 0.625, 0.75, 0.375, 0.75, 0.375, 0.75, 0.625, 0.75, 0.625, 1.0, 0.375, 1.0, 0.125, 0.5, 0.375, 0.5, 0.375, 0.75, 0.125, 0.75, 0.625, 0.5, 0.875, 0.5, 0.875, 0.75, 0.625, 0.75, 0.375, 0.0, 0.625, 0.0, 0.625, 0.25, 0.375, 0.25, 0.375, 0.25, 0.625, 0.25, 0.625, 0.5, 0.375, 0.5, 0.375, 0.5, 0.625, 0.5, 0.625, 0.75, 0.375, 0.75, 0.375, 0.75, 0.625, 0.75, 0.625, 1.0, 0.375, 1.0, 0.125, 0.5, 0.375, 0.5, 0.375, 0.75, 0.125, 0.75, 0.625, 0.5, 0.875, 0.5, 0.875, 0.75, 0.625, 0.75, 0.375, 0.0, 0.625, 0.0, 0.625, 0.25, 0.375, 0.25, 0.375, 0.25, 0.625, 0.25, 0.625, 0.5, 0.375, 0.5, 0.375, 0.5, 0.625, 0.5, 0.625, 0.75, 0.375, 0.75, 0.375, 0.75, 0.625, 0.75, 0.625, 1.0, 0.375, 1.0, 0.125, 0.5, 0.375, 0.5, 0.375, 0.75, 0.125, 0.75, 0.625, 0.5, 0.875, 0.5, 0.875, 0.75, 0.625, 0.75, 0.375, 0.0, 0.625, 0.0, 0.625, 0.25, 0.375, 0.25, 0.375, 0.25, 0.625, 0.25, 0.625, 0.5, 0.375, 0.5, 0.375, 0.5, 0.625, 0.5, 0.625, 0.75, 0.375, 0.75, 0.375, 0.75, 0.625, 0.75, 0.625, 1.0, 0.375, 1.0, 0.125, 0.5, 0.375, 0.5, 0.375, 0.75, 0.125, 0.75, 0.625, 0.5, 0.875, 0.5, 0.875, 0.75, 0.625, 0.75, 0.375, 0.0, 0.625, 0.0, 0.625, 0.25, 0.375, 0.25, 0.375, 0.25, 0.625, 0.25, 0.625, 0.5, 0.375, 0.5, 0.375, 0.5, 0.625, 0.5, 0.625, 0.75, 0.375, 0.75, 0.375, 0.75, 0.625, 0.75, 0.625, 1.0, 0.375, 1.0, 0.125, 0.5, 0.375, 0.5, 0.375, 0.75, 0.125, 0.75, 0.625, 0.5, 0.875, 0.5, 0.875, 0.75, 0.625, 0.75, 0.375, 0.0, 0.625, 0.0, 0.625, 0.25, 0.375, 0.25, 0.375, 0.25, 0.625, 0.25, 0.625, 0.5, 0.375, 0.5, 0.375, 0.5, 0.625, 0.5, 0.625, 0.75, 0.375, 0.75, 0.375, 0.75, 0.625, 0.75, 0.625, 1.0, 0.375, 1.0, 0.125, 0.5, 0.375, 0.5, 0.375, 0.75, 0.125, 0.75, 0.625, 0.5, 0.875, 0.5, 0.875, 0.75, 0.625, 0.75, 0.375, 0.0, 0.625, 0.0, 0.625, 0.25, 0.375, 0.25, 0.375, 0.25, 0.625, 0.25, 0.625, 0.5, 0.375, 0.5, 0.375, 0.5, 0.625, 0.5, 0.625, 0.75, 0.375, 0.75, 0.375, 0.75, 0.625, 0.75, 0.625, 1.0, 0.375, 1.0, 0.125, 0.5, 0.375, 0.5, 0.375, 0.75, 0.125, 0.75, 0.625, 0.5, 0.875, 0.5, 0.875, 0.75, 0.625, 0.75, 0.375, 0.0, 0.625, 0.0, 0.625, 0.25, 0.375, 0.25, 0.375, 0.25, 0.625, 0.25, 0.625, 0.5, 0.375, 0.5, 0.375, 0.5, 0.625, 0.5, 0.625, 0.75, 0.375, 0.75, 0.375, 0.75, 0.625, 0.75, 0.625, 1.0, 0.375, 1.0, 0.125, 0.5, 0.375, 0.5, 0.375, 0.75, 0.125, 0.75, 0.625, 0.5, 0.875, 0.5, 0.875, 0.75, 0.625, 0.75, 0.375, 0.0, 0.625, 0.0, 0.625, 0.25, 0.375, 0.25, 0.375, 0.25, 0.625, 0.25, 0.625, 0.5, 0.375, 0.5, 0.375, 0.5, 0.625, 0.5, 0.625, 0.75, 0.375, 0.75, 0.375, 0.75, 0.625, 0.75, 0.625, 1.0, 0.375, 1.0, 0.125, 0.5, 0.375, 0.5, 0.375, 0.75, 0.125, 0.75, 0.625, 0.5, 0.875, 0.5, 0.875, 0.75, 0.625, 0.75, 0.375, 0.0, 0.625, 0.0, 0.625, 0.25, 0.375, 0.25, 0.375, 0.25, 0.625, 0.25, 0.625, 0.5, 0.375, 0.5, 0.375, 0.5, 0.625, 0.5, 0.625, 0.75, 0.375, 0.75, 0.375, 0.75, 0.625, 0.75, 0.625, 1.0, 0.375, 1.0, 0.125, 0.5, 0.375, 0.5, 0.375, 0.75, 0.125, 0.75, 0.625, 0.5, 0.875, 0.5, 0.875, 0.75, 0.625, 0.75, 0.375, 0.0, 0.625, 0.0, 0.625, 0.25, 0.375, 0.25, 0.375, 0.25, 0.625, 0.25, 0.625, 0.5, 0.375, 0.5, 0.375, 0.5, 0.625, 0.5, 0.625, 0.75, 0.375, 0.75, 0.375, 0.75, 0.625, 0.75, 0.625, 1.0, 0.375, 1.0, 0.125, 0.5, 0.375, 0.5, 0.375, 0.75, 0.125, 0.75, 0.625, 0.5, 0.875, 0.5, 0.875, 0.75, 0.625, 0.75, 0.375, 0.0, 0.625, 0.0, 0.625, 0.25, 0.375, 0.25, 0.375, 0.25, 0.625, 0.25, 0.625, 0.5, 0.375, 0.5, 0.375, 0.5, 0.625, 0.5, 0.625, 0.75, 0.375, 0.75, 0.625, 0.0, 0.375, 0.0, 0.375, 0.0, 0.625, 0.0, 0.125, 0.5, 0.375, 0.5, 0.375, 0.75, 0.125, 0.75, 0.625, 0.5, 0.875, 0.5, 0.875, 0.75, 0.625, 0.75, 0.375, 0.75, 0.625, 0.75, 0.625, 1.0, 0.375, 1.0, 0.375, 0.75, 0.375, 0.75, 0.375, 0.75, 0.375, 0.75, 0.625, 0.75, 0.875, 0.75, 0.875, 0.75, 0.625, 0.75, 0.375, 0.75, 0.625, 0.75, 0.625, 0.75, 0.375, 0.75, 0.125, 0.75, 0.375, 0.75, 0.375, 0.75, 0.125, 0.75, 0.375, 0.0, 0.375, 0.0, 0.375, 0.0, 0.375, 0.0, 0.375, 0.75, 0.375, 1.0, 0.375, 1.0, 0.375, 0.75, 0.125, 0.75, 0.375, 0.75, 0.375, 0.75, 0.125, 0.75])
me_cube_003.materials.append(mat_blue)
me_cube_003.update()
me_cube_004 = bpy.data.meshes.new('Cube.004')
me_cube_004.from_pydata([(-3.436, -2.655, -1.0), (-3.436, -2.655, 2.23), (-3.436, 2.655, -1.0), (-3.436, 2.655, 2.23), (3.436, -2.655, -1.0), (3.436, -2.655, 2.23), (3.436, 2.655, -1.0), (3.436, 2.655, 2.23)], [], [(0, 1, 3, 2), (2, 3, 7, 6), (6, 7, 5, 4), (4, 5, 1, 0), (2, 6, 4, 0), (7, 3, 1, 5)])
_uv = me_cube_004.uv_layers.new(name='UVMap')
_uv.uv.foreach_set('vector', [0.375, 0.0, 0.625, 0.0, 0.625, 0.25, 0.375, 0.25, 0.375, 0.25, 0.625, 0.25, 0.625, 0.5, 0.375, 0.5, 0.375, 0.5, 0.625, 0.5, 0.625, 0.75, 0.375, 0.75, 0.375, 0.75, 0.625, 0.75, 0.625, 1.0, 0.375, 1.0, 0.125, 0.5, 0.375, 0.5, 0.375, 0.75, 0.125, 0.75, 0.625, 0.5, 0.875, 0.5, 0.875, 0.75, 0.625, 0.75])
me_cube_004.materials.append(mat_blue)
me_cube_004.update()
me_cube_005 = bpy.data.meshes.new('Cube.005')
me_cube_005.from_pydata([(-5.157, -0.1284, -2.0), (-5.157, -0.1284, 1.0), (-5.157, 0.1284, -2.0), (-5.157, 0.1284, 1.0), (1.0, -0.1284, -2.0), (1.0, -0.1284, 1.0), (1.0, 0.1284, -2.0), (1.0, 0.1284, 1.0)], [], [(0, 1, 3, 2), (2, 3, 7, 6), (6, 7, 5, 4), (4, 5, 1, 0), (2, 6, 4, 0), (7, 3, 1, 5)])
_uv = me_cube_005.uv_layers.new(name='UVMap')
_uv.uv.foreach_set('vector', [0.375, 0.0, 0.625, 0.0, 0.625, 0.25, 0.375, 0.25, 0.375, 0.25, 0.625, 0.25, 0.625, 0.5, 0.375, 0.5, 0.375, 0.5, 0.625, 0.5, 0.625, 0.75, 0.375, 0.75, 0.375, 0.75, 0.625, 0.75, 0.625, 1.0, 0.375, 1.0, 0.125, 0.5, 0.375, 0.5, 0.375, 0.75, 0.125, 0.75, 0.625, 0.5, 0.875, 0.5, 0.875, 0.75, 0.625, 0.75])
me_cube_005.update()

# ---- objects
ob_shootingrange = bpy.data.objects.new('ShootingRange', me_shootingrange)
ob_basicarea = bpy.data.objects.new('BasicArea', me_testingarea)
ob_doorboolean = bpy.data.objects.new('DoorBoolean', me_cube_001)
ob_areawalls_001 = bpy.data.objects.new('AreaWalls.001', me_testingarea_001)
ob_shootingarea = bpy.data.objects.new('ShootingArea', me_testingarea)
ob_areawalls_002 = bpy.data.objects.new('AreaWalls.002', me_testingarea_001)
ob_obstacle = bpy.data.objects.new('Obstacle', me_obstacle)
ob_obstacle_001 = bpy.data.objects.new('Obstacle.001', me_obstacle)
ob_obstacle_002 = bpy.data.objects.new('Obstacle.002', me_obstacle)
ob_obstacle_003 = bpy.data.objects.new('Obstacle.003', me_obstacle_001)
ob_obstacle_004 = bpy.data.objects.new('Obstacle.004', me_obstacle)
ob_obstacle_005 = bpy.data.objects.new('Obstacle.005', me_obstacle_001)
ob_cube = bpy.data.objects.new('Cube', me_cube_002)
ob_cube_001 = bpy.data.objects.new('Cube.001', me_cube_003)
ob_cube_002 = bpy.data.objects.new('Cube.002', me_cube_004)
ob_cube_003 = bpy.data.objects.new('Cube.003', me_cube_005)
ob_doorboolean_001 = bpy.data.objects.new('DoorBoolean.001', me_cube_001)

# ---- transforms, parenting, visibility, modifiers, constraints
ob_shootingrange.parent = ob_shootingarea
ob_shootingrange.matrix_parent_inverse = Matrix(((1.0, -0.0, 0.0, 8.961e-07), (-0.0, 1.0, -0.0, 10.25), (-0.0, 0.0, 1.0, -0.0), (-0.0, 0.0, -0.0, 1.0)))
ob_shootingrange.location = (3.497e-07, -4.199, 1.0)
_m = ob_shootingrange.modifiers.new('Mirror', 'MIRROR')
_m.use_axis = (False, True, False)
_m.mirror_object = ob_shootingarea
ob_basicarea.location = (-8.961e-07, 10.25, 0.0)
ob_doorboolean.location = (0.0, 0.0, 1.0)
ob_doorboolean.scale = (0.6, 1.0, 1.0)
ob_areawalls_001.parent = ob_basicarea
ob_areawalls_001.matrix_parent_inverse = Matrix(((1.0, -0.0, 0.0, 8.961e-07), (-0.0, 1.0, -0.0, -10.25), (0.0, 0.0, 1.0, -0.0), (-0.0, 0.0, -0.0, 1.0)))
ob_areawalls_001.location = (8.961e-07, 10.1, 0.0)
_m = ob_areawalls_001.modifiers.new('Boolean', 'BOOLEAN')
_m.object = ob_doorboolean
ob_shootingarea.location = (-8.961e-07, -10.25, 0.0)
ob_areawalls_002.parent = ob_shootingarea
ob_areawalls_002.matrix_parent_inverse = Matrix(((1.0, -0.0, 0.0, 8.961e-07), (-0.0, 1.0, -0.0, 10.25), (-0.0, 0.0, 1.0, -0.0), (-0.0, 0.0, -0.0, 1.0)))
ob_areawalls_002.location = (8.961e-07, -10.4, 0.0)
_m = ob_areawalls_002.modifiers.new('Boolean', 'BOOLEAN')
_m.object = ob_doorboolean
ob_obstacle.location = (-4.767, -7.767, 1.391)
ob_obstacle_001.location = (0.7123, -11.76, 1.391)
ob_obstacle_002.location = (3.099, -7.097, 1.391)
ob_obstacle_003.location = (6.347, -12.94, 1.391)
ob_obstacle_004.location = (-5.453, -12.68, 1.391)
ob_obstacle_004.scale = (3.891, 0.5681, 1.0)
ob_obstacle_005.location = (-2.389, -10.1, 0.5447)
ob_obstacle_005.scale = (4.128, 0.4327, 0.3916)
ob_cube.location = (0.0, 10.66, 1.083)
ob_cube.scale = (1.146, 1.13, 1.083)
ob_cube_001.location = (-4.939, 12.16, 0.05)
ob_cube_002.location = (0.2213, 10.86, 4.067)
ob_cube_002.scale = (0.4065, 0.4588, 0.5672)
ob_cube_003.location = (9.096, 9.64, 2.0)
_m = ob_cube_003.modifiers.new('Boolean', 'BOOLEAN')
_m.object = ob_doorboolean_001
ob_doorboolean_001.location = (7.081, 9.634, 1.0)
ob_doorboolean_001.scale = (0.25, 1.0, 1.0)

# ---- collection membership
col_collection.objects.link(ob_shootingrange)
col_collection.objects.link(ob_basicarea)
col_collection.objects.link(ob_doorboolean)
col_collection.objects.link(ob_areawalls_001)
col_collection.objects.link(ob_shootingarea)
col_collection.objects.link(ob_areawalls_002)
col_collection.objects.link(ob_obstacle)
col_collection.objects.link(ob_obstacle_001)
col_collection.objects.link(ob_obstacle_002)
col_collection.objects.link(ob_obstacle_003)
col_collection.objects.link(ob_obstacle_004)
col_collection.objects.link(ob_obstacle_005)
col_collection.objects.link(ob_cube)
col_collection.objects.link(ob_cube_001)
col_collection.objects.link(ob_cube_002)
col_collection.objects.link(ob_cube_003)
col_collection.objects.link(ob_doorboolean_001)

# ---- scene / render settings (as saved in the file)
scene.frame_start = 1; scene.frame_end = 250; scene.frame_set(1)
scene.render.engine = 'BLENDER_EEVEE_NEXT'
scene.cycles.sampling_pattern = 'TABULATED_SOBOL'
scene.view_settings.view_transform = 'Filmic'
bpy.context.view_layer.update()

# ---- added for rendering (the .blend has no active camera and no usable light): camera, sun
cam_auto = bpy.data.cameras.new('AutoCamera')
cam_auto.lens = 50.0
cam_auto.sensor_width = 36.0
cam_auto.clip_end = 1000.0
ob_auto_camera = bpy.data.objects.new('AutoCamera', cam_auto)
scene.collection.objects.link(ob_auto_camera)
ob_auto_camera.location = (42.9107, -51.6466, 36.1349)
ob_auto_camera.rotation_euler = (1.09748, -7.21219e-08, 0.694738)
scene.camera = ob_auto_camera
light_auto_sun = bpy.data.lights.new('AutoSun', 'SUN')
light_auto_sun.energy = 3.0
light_auto_sun.angle = 0.0523599
ob_auto_sun = bpy.data.objects.new('AutoSun', light_auto_sun)
scene.collection.objects.link(ob_auto_sun)
ob_auto_sun.rotation_euler = (0.872665, 0.174533, 0.523599)
bpy.context.view_layer.update()
